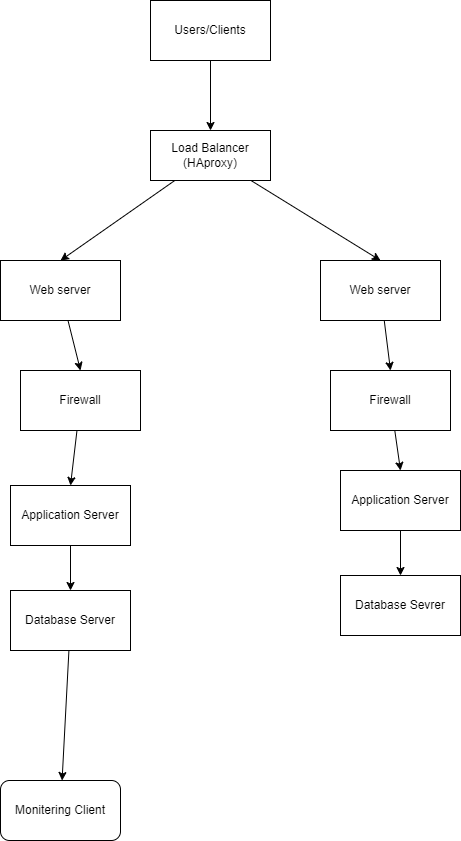

The diagram above was exported from draw.io. Its source (the exported page's mxGraphModel, read from the mxfile embedded in the PNG):
<mxGraphModel dx="1750" dy="870" grid="1" gridSize="10" guides="1" tooltips="1" connect="1" arrows="1" fold="1" page="1" pageScale="1" pageWidth="827" pageHeight="1169" math="0" shadow="0">
  <root>
    <mxCell id="0" />
    <mxCell id="1" parent="0" />
    <mxCell id="LSfM4deVArAXsaRYiCPc-3" value="" style="edgeStyle=none;rounded=0;orthogonalLoop=1;jettySize=auto;html=1;" edge="1" parent="1" source="LSfM4deVArAXsaRYiCPc-1" target="LSfM4deVArAXsaRYiCPc-2">
      <mxGeometry relative="1" as="geometry" />
    </mxCell>
    <mxCell id="LSfM4deVArAXsaRYiCPc-1" value="Users/Clients" style="rounded=0;whiteSpace=wrap;html=1;" vertex="1" parent="1">
      <mxGeometry x="330" y="70" width="120" height="60" as="geometry" />
    </mxCell>
    <mxCell id="LSfM4deVArAXsaRYiCPc-6" style="edgeStyle=none;rounded=0;orthogonalLoop=1;jettySize=auto;html=1;entryX=0.5;entryY=0;entryDx=0;entryDy=0;" edge="1" parent="1" source="LSfM4deVArAXsaRYiCPc-2" target="LSfM4deVArAXsaRYiCPc-4">
      <mxGeometry relative="1" as="geometry" />
    </mxCell>
    <mxCell id="LSfM4deVArAXsaRYiCPc-7" style="edgeStyle=none;rounded=0;orthogonalLoop=1;jettySize=auto;html=1;entryX=0.5;entryY=0;entryDx=0;entryDy=0;" edge="1" parent="1" source="LSfM4deVArAXsaRYiCPc-2" target="LSfM4deVArAXsaRYiCPc-5">
      <mxGeometry relative="1" as="geometry" />
    </mxCell>
    <mxCell id="LSfM4deVArAXsaRYiCPc-2" value="Load Balancer (HAproxy)" style="rounded=0;whiteSpace=wrap;html=1;" vertex="1" parent="1">
      <mxGeometry x="330" y="200" width="120" height="50" as="geometry" />
    </mxCell>
    <mxCell id="LSfM4deVArAXsaRYiCPc-11" style="edgeStyle=none;rounded=0;orthogonalLoop=1;jettySize=auto;html=1;entryX=0.5;entryY=0;entryDx=0;entryDy=0;" edge="1" parent="1" source="LSfM4deVArAXsaRYiCPc-4" target="LSfM4deVArAXsaRYiCPc-19">
      <mxGeometry relative="1" as="geometry" />
    </mxCell>
    <mxCell id="LSfM4deVArAXsaRYiCPc-4" value="Web server" style="rounded=0;whiteSpace=wrap;html=1;" vertex="1" parent="1">
      <mxGeometry x="180" y="330" width="120" height="60" as="geometry" />
    </mxCell>
    <mxCell id="LSfM4deVArAXsaRYiCPc-9" style="edgeStyle=none;rounded=0;orthogonalLoop=1;jettySize=auto;html=1;entryX=0.5;entryY=0;entryDx=0;entryDy=0;" edge="1" parent="1" source="LSfM4deVArAXsaRYiCPc-5" target="LSfM4deVArAXsaRYiCPc-20">
      <mxGeometry relative="1" as="geometry" />
    </mxCell>
    <mxCell id="LSfM4deVArAXsaRYiCPc-5" value="Web server" style="rounded=0;whiteSpace=wrap;html=1;" vertex="1" parent="1">
      <mxGeometry x="500" y="330" width="120" height="60" as="geometry" />
    </mxCell>
    <mxCell id="LSfM4deVArAXsaRYiCPc-15" style="edgeStyle=none;rounded=0;orthogonalLoop=1;jettySize=auto;html=1;" edge="1" parent="1" source="LSfM4deVArAXsaRYiCPc-8" target="LSfM4deVArAXsaRYiCPc-12">
      <mxGeometry relative="1" as="geometry" />
    </mxCell>
    <mxCell id="LSfM4deVArAXsaRYiCPc-8" value="Application Server" style="rounded=0;whiteSpace=wrap;html=1;" vertex="1" parent="1">
      <mxGeometry x="520" y="540" width="120" height="60" as="geometry" />
    </mxCell>
    <mxCell id="LSfM4deVArAXsaRYiCPc-14" style="edgeStyle=none;rounded=0;orthogonalLoop=1;jettySize=auto;html=1;" edge="1" parent="1" source="LSfM4deVArAXsaRYiCPc-10" target="LSfM4deVArAXsaRYiCPc-13">
      <mxGeometry relative="1" as="geometry" />
    </mxCell>
    <mxCell id="LSfM4deVArAXsaRYiCPc-10" value="Application Server" style="rounded=0;whiteSpace=wrap;html=1;" vertex="1" parent="1">
      <mxGeometry x="190" y="555" width="120" height="60" as="geometry" />
    </mxCell>
    <mxCell id="LSfM4deVArAXsaRYiCPc-12" value="Database Sevrer" style="rounded=0;whiteSpace=wrap;html=1;" vertex="1" parent="1">
      <mxGeometry x="520" y="645" width="120" height="60" as="geometry" />
    </mxCell>
    <mxCell id="LSfM4deVArAXsaRYiCPc-18" value="" style="edgeStyle=none;rounded=0;orthogonalLoop=1;jettySize=auto;html=1;" edge="1" parent="1" source="LSfM4deVArAXsaRYiCPc-13" target="LSfM4deVArAXsaRYiCPc-16">
      <mxGeometry relative="1" as="geometry" />
    </mxCell>
    <mxCell id="LSfM4deVArAXsaRYiCPc-13" value="Database Server" style="rounded=0;whiteSpace=wrap;html=1;" vertex="1" parent="1">
      <mxGeometry x="190" y="660" width="120" height="60" as="geometry" />
    </mxCell>
    <mxCell id="LSfM4deVArAXsaRYiCPc-16" value="Monitering Client" style="rounded=1;whiteSpace=wrap;html=1;" vertex="1" parent="1">
      <mxGeometry x="180" y="850" width="120" height="60" as="geometry" />
    </mxCell>
    <mxCell id="LSfM4deVArAXsaRYiCPc-22" style="edgeStyle=none;rounded=0;orthogonalLoop=1;jettySize=auto;html=1;entryX=0.5;entryY=0;entryDx=0;entryDy=0;" edge="1" parent="1" source="LSfM4deVArAXsaRYiCPc-19" target="LSfM4deVArAXsaRYiCPc-10">
      <mxGeometry relative="1" as="geometry" />
    </mxCell>
    <mxCell id="LSfM4deVArAXsaRYiCPc-19" value="Firewall" style="rounded=0;whiteSpace=wrap;html=1;" vertex="1" parent="1">
      <mxGeometry x="200" y="440" width="120" height="60" as="geometry" />
    </mxCell>
    <mxCell id="LSfM4deVArAXsaRYiCPc-21" style="edgeStyle=none;rounded=0;orthogonalLoop=1;jettySize=auto;html=1;entryX=0.5;entryY=0;entryDx=0;entryDy=0;" edge="1" parent="1" source="LSfM4deVArAXsaRYiCPc-20" target="LSfM4deVArAXsaRYiCPc-8">
      <mxGeometry relative="1" as="geometry" />
    </mxCell>
    <mxCell id="LSfM4deVArAXsaRYiCPc-20" value="Firewall" style="rounded=0;whiteSpace=wrap;html=1;" vertex="1" parent="1">
      <mxGeometry x="510" y="440" width="120" height="60" as="geometry" />
    </mxCell>
  </root>
</mxGraphModel>